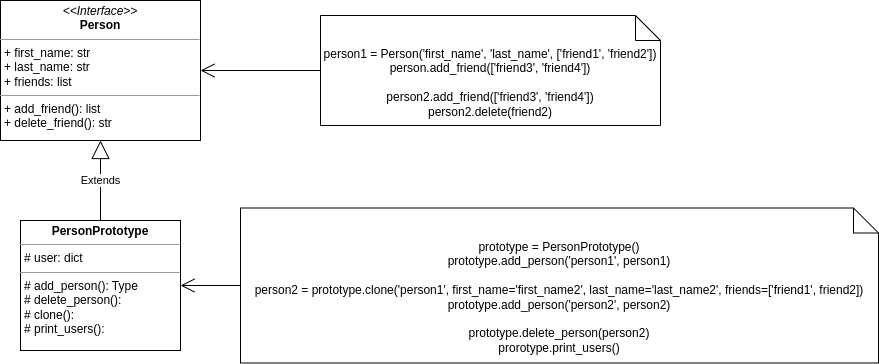

The diagram above was exported from draw.io. Its source (the exported page's mxGraphModel, read from the mxfile embedded in the PNG):
<mxGraphModel dx="1434" dy="3228" grid="1" gridSize="10" guides="1" tooltips="1" connect="1" arrows="1" fold="1" page="1" pageScale="1" pageWidth="1169" pageHeight="827" math="0" shadow="0">
  <root>
    <mxCell id="WIyWlLk6GJQsqaUBKTNV-0" />
    <mxCell id="WIyWlLk6GJQsqaUBKTNV-1" parent="WIyWlLk6GJQsqaUBKTNV-0" />
    <mxCell id="Nvk4daVxOSDhFh-lgiB1-0" value="&lt;p style=&quot;margin:0px;margin-top:4px;text-align:center;&quot;&gt;&lt;i&gt;&amp;lt;&amp;lt;Interface&amp;gt;&amp;gt;&lt;/i&gt;&lt;br&gt;&lt;b&gt;Person&lt;/b&gt;&lt;/p&gt;&lt;hr size=&quot;1&quot;&gt;&lt;p style=&quot;margin:0px;margin-left:4px;&quot;&gt;+ first_name: str&lt;br&gt;+ last_name: str&lt;/p&gt;&lt;p style=&quot;margin:0px;margin-left:4px;&quot;&gt;+ friends: list&lt;/p&gt;&lt;hr size=&quot;1&quot;&gt;&lt;p style=&quot;margin:0px;margin-left:4px;&quot;&gt;+ add_friend(): list&lt;br&gt;+ delete_friend(): str&lt;/p&gt;" style="verticalAlign=top;align=left;overflow=fill;fontSize=12;fontFamily=Helvetica;html=1;whiteSpace=wrap;" vertex="1" parent="WIyWlLk6GJQsqaUBKTNV-1">
      <mxGeometry x="120" y="-2280" width="200" height="140" as="geometry" />
    </mxCell>
    <mxCell id="Nvk4daVxOSDhFh-lgiB1-1" value="&lt;p style=&quot;margin:0px;margin-top:4px;text-align:center;&quot;&gt;&lt;b&gt;PersonPrototype&lt;/b&gt;&lt;/p&gt;&lt;hr size=&quot;1&quot;&gt;&lt;p style=&quot;margin:0px;margin-left:4px;&quot;&gt;# user: dict&lt;/p&gt;&lt;hr size=&quot;1&quot;&gt;&lt;p style=&quot;margin:0px;margin-left:4px;&quot;&gt;# add_person(): Type&lt;/p&gt;&lt;p style=&quot;margin:0px;margin-left:4px;&quot;&gt;# delete_person():&lt;/p&gt;&lt;p style=&quot;margin:0px;margin-left:4px;&quot;&gt;# clone():&lt;/p&gt;&lt;p style=&quot;margin:0px;margin-left:4px;&quot;&gt;# print_users():&lt;/p&gt;" style="verticalAlign=top;align=left;overflow=fill;fontSize=12;fontFamily=Helvetica;html=1;whiteSpace=wrap;" vertex="1" parent="WIyWlLk6GJQsqaUBKTNV-1">
      <mxGeometry x="140" y="-2060" width="160" height="130" as="geometry" />
    </mxCell>
    <mxCell id="Nvk4daVxOSDhFh-lgiB1-2" value="Extends" style="endArrow=block;endSize=16;endFill=0;html=1;rounded=0;exitX=0.5;exitY=0;exitDx=0;exitDy=0;entryX=0.5;entryY=1;entryDx=0;entryDy=0;" edge="1" parent="WIyWlLk6GJQsqaUBKTNV-1" source="Nvk4daVxOSDhFh-lgiB1-1" target="Nvk4daVxOSDhFh-lgiB1-0">
      <mxGeometry width="160" relative="1" as="geometry">
        <mxPoint x="170" y="-1890" as="sourcePoint" />
        <mxPoint x="330" y="-1890" as="targetPoint" />
      </mxGeometry>
    </mxCell>
    <mxCell id="Nvk4daVxOSDhFh-lgiB1-3" value="prototype = PersonPrototype()&lt;br&gt;prototype.add_person('person1', person1)&lt;br&gt;&lt;br&gt;person2 = prototype.clone('person1', first_name='first_name2', last_name='last_name2', friends=['friend1', friend2])&lt;br&gt;prototype.add_person('person2', person2)&lt;br&gt;&lt;br&gt;prototype.delete_person(person2)&lt;br&gt;prorotype.print_users()" style="shape=note2;boundedLbl=1;whiteSpace=wrap;html=1;size=25;verticalAlign=top;align=center;" vertex="1" parent="WIyWlLk6GJQsqaUBKTNV-1">
      <mxGeometry x="360" y="-2072.5" width="638" height="155" as="geometry" />
    </mxCell>
    <mxCell id="Nvk4daVxOSDhFh-lgiB1-4" value="person1 = Person('first_name', 'last_name', ['friend1', 'friend2'])&lt;br&gt;person.add_friend(['friend3', 'friend4'])&lt;br&gt;&lt;br&gt;person2.add_friend(['friend3', 'friend4'])&lt;br&gt;person2.delete(friend2)&lt;br&gt;" style="shape=note2;boundedLbl=1;whiteSpace=wrap;html=1;size=25;verticalAlign=top;align=center;" vertex="1" parent="WIyWlLk6GJQsqaUBKTNV-1">
      <mxGeometry x="440" y="-2265" width="340" height="110" as="geometry" />
    </mxCell>
    <mxCell id="Nvk4daVxOSDhFh-lgiB1-5" value="" style="endArrow=open;endFill=1;endSize=12;html=1;rounded=0;exitX=0;exitY=0.5;exitDx=0;exitDy=0;exitPerimeter=0;entryX=1;entryY=0.5;entryDx=0;entryDy=0;" edge="1" parent="WIyWlLk6GJQsqaUBKTNV-1" source="Nvk4daVxOSDhFh-lgiB1-4" target="Nvk4daVxOSDhFh-lgiB1-0">
      <mxGeometry width="160" relative="1" as="geometry">
        <mxPoint x="330" y="-2010" as="sourcePoint" />
        <mxPoint x="490" y="-2010" as="targetPoint" />
      </mxGeometry>
    </mxCell>
    <mxCell id="Nvk4daVxOSDhFh-lgiB1-6" value="" style="endArrow=open;endFill=1;endSize=12;html=1;rounded=0;exitX=0;exitY=0.5;exitDx=0;exitDy=0;exitPerimeter=0;entryX=1;entryY=0.5;entryDx=0;entryDy=0;" edge="1" parent="WIyWlLk6GJQsqaUBKTNV-1" source="Nvk4daVxOSDhFh-lgiB1-3" target="Nvk4daVxOSDhFh-lgiB1-1">
      <mxGeometry width="160" relative="1" as="geometry">
        <mxPoint x="330" y="-2010" as="sourcePoint" />
        <mxPoint x="490" y="-2010" as="targetPoint" />
      </mxGeometry>
    </mxCell>
  </root>
</mxGraphModel>